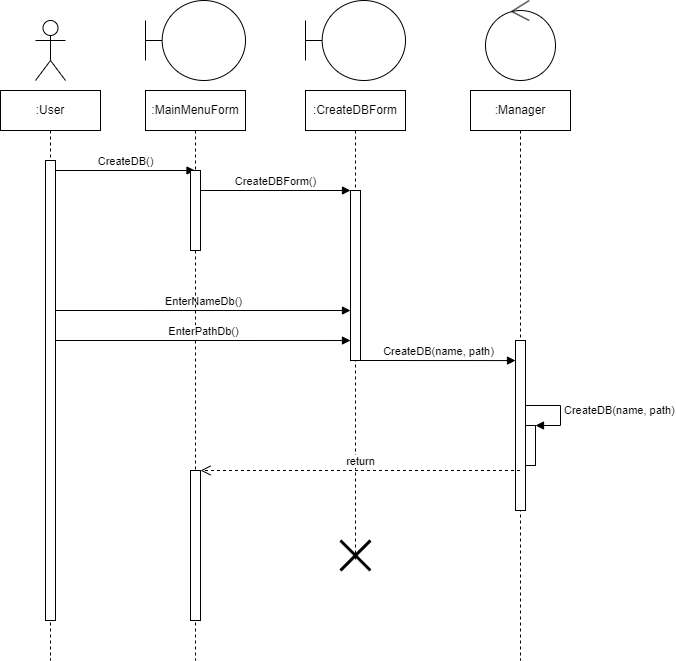

The diagram above was exported from draw.io. Its source (the exported page's mxGraphModel, read from the mxfile embedded in the PNG):
<mxGraphModel dx="1662" dy="734" grid="1" gridSize="10" guides="1" tooltips="1" connect="1" arrows="1" fold="1" page="1" pageScale="1" pageWidth="827" pageHeight="1169" math="0" shadow="0">
  <root>
    <mxCell id="0" />
    <mxCell id="1" parent="0" />
    <mxCell id="fpTBuvJJd9SW1sbToSoE-1" value="" style="shape=umlActor;verticalLabelPosition=bottom;verticalAlign=top;html=1;" vertex="1" parent="1">
      <mxGeometry x="130" y="170" width="30" height="60" as="geometry" />
    </mxCell>
    <mxCell id="fpTBuvJJd9SW1sbToSoE-3" value=":User" style="shape=umlLifeline;perimeter=lifelinePerimeter;whiteSpace=wrap;html=1;container=1;collapsible=0;recursiveResize=0;outlineConnect=0;" vertex="1" parent="1">
      <mxGeometry x="95" y="240" width="100" height="570" as="geometry" />
    </mxCell>
    <mxCell id="fpTBuvJJd9SW1sbToSoE-5" value="" style="html=1;points=[];perimeter=orthogonalPerimeter;" vertex="1" parent="fpTBuvJJd9SW1sbToSoE-3">
      <mxGeometry x="45" y="70" width="10" height="460" as="geometry" />
    </mxCell>
    <mxCell id="fpTBuvJJd9SW1sbToSoE-21" value="CreateDB()" style="html=1;verticalAlign=bottom;endArrow=block;rounded=0;" edge="1" parent="fpTBuvJJd9SW1sbToSoE-3" target="fpTBuvJJd9SW1sbToSoE-13">
      <mxGeometry width="80" relative="1" as="geometry">
        <mxPoint x="55" y="80" as="sourcePoint" />
        <mxPoint x="165" y="80" as="targetPoint" />
      </mxGeometry>
    </mxCell>
    <mxCell id="fpTBuvJJd9SW1sbToSoE-23" value="EnterNameDb()" style="html=1;verticalAlign=bottom;endArrow=block;rounded=0;entryX=0;entryY=0.706;entryDx=0;entryDy=0;entryPerimeter=0;" edge="1" parent="fpTBuvJJd9SW1sbToSoE-3" target="fpTBuvJJd9SW1sbToSoE-17">
      <mxGeometry width="80" relative="1" as="geometry">
        <mxPoint x="55" y="220" as="sourcePoint" />
        <mxPoint x="194.5" y="220" as="targetPoint" />
      </mxGeometry>
    </mxCell>
    <mxCell id="fpTBuvJJd9SW1sbToSoE-6" value="" style="shape=umlBoundary;whiteSpace=wrap;html=1;" vertex="1" parent="1">
      <mxGeometry x="240" y="150" width="100" height="80" as="geometry" />
    </mxCell>
    <mxCell id="fpTBuvJJd9SW1sbToSoE-11" value="" style="shape=umlBoundary;whiteSpace=wrap;html=1;" vertex="1" parent="1">
      <mxGeometry x="400" y="150" width="100" height="80" as="geometry" />
    </mxCell>
    <mxCell id="fpTBuvJJd9SW1sbToSoE-12" value="" style="ellipse;shape=umlControl;whiteSpace=wrap;html=1;" vertex="1" parent="1">
      <mxGeometry x="580" y="150" width="70" height="80" as="geometry" />
    </mxCell>
    <mxCell id="fpTBuvJJd9SW1sbToSoE-13" value=":MainMenuForm" style="shape=umlLifeline;perimeter=lifelinePerimeter;whiteSpace=wrap;html=1;container=1;collapsible=0;recursiveResize=0;outlineConnect=0;" vertex="1" parent="1">
      <mxGeometry x="240" y="240" width="100" height="570" as="geometry" />
    </mxCell>
    <mxCell id="fpTBuvJJd9SW1sbToSoE-16" value="" style="html=1;points=[];perimeter=orthogonalPerimeter;" vertex="1" parent="fpTBuvJJd9SW1sbToSoE-13">
      <mxGeometry x="45" y="80" width="10" height="80" as="geometry" />
    </mxCell>
    <mxCell id="fpTBuvJJd9SW1sbToSoE-22" value="CreateDBForm()" style="html=1;verticalAlign=bottom;endArrow=block;rounded=0;" edge="1" parent="fpTBuvJJd9SW1sbToSoE-13" target="fpTBuvJJd9SW1sbToSoE-17">
      <mxGeometry width="80" relative="1" as="geometry">
        <mxPoint x="55" y="100" as="sourcePoint" />
        <mxPoint x="194.5" y="100" as="targetPoint" />
      </mxGeometry>
    </mxCell>
    <mxCell id="fpTBuvJJd9SW1sbToSoE-24" value="EnterPathDb()" style="html=1;verticalAlign=bottom;endArrow=block;rounded=0;entryX=0;entryY=0.706;entryDx=0;entryDy=0;entryPerimeter=0;" edge="1" parent="fpTBuvJJd9SW1sbToSoE-13">
      <mxGeometry width="80" relative="1" as="geometry">
        <mxPoint x="-90" y="250" as="sourcePoint" />
        <mxPoint x="205" y="250.01999999999998" as="targetPoint" />
      </mxGeometry>
    </mxCell>
    <mxCell id="fpTBuvJJd9SW1sbToSoE-31" value="" style="html=1;points=[];perimeter=orthogonalPerimeter;" vertex="1" parent="fpTBuvJJd9SW1sbToSoE-13">
      <mxGeometry x="45" y="380" width="10" height="150" as="geometry" />
    </mxCell>
    <mxCell id="fpTBuvJJd9SW1sbToSoE-14" value=":CreateDBForm" style="shape=umlLifeline;perimeter=lifelinePerimeter;whiteSpace=wrap;html=1;container=1;collapsible=0;recursiveResize=0;outlineConnect=0;" vertex="1" parent="1">
      <mxGeometry x="400" y="240" width="100" height="470" as="geometry" />
    </mxCell>
    <mxCell id="fpTBuvJJd9SW1sbToSoE-17" value="" style="html=1;points=[];perimeter=orthogonalPerimeter;" vertex="1" parent="fpTBuvJJd9SW1sbToSoE-14">
      <mxGeometry x="45" y="100" width="10" height="170" as="geometry" />
    </mxCell>
    <mxCell id="fpTBuvJJd9SW1sbToSoE-15" value=":Manager" style="shape=umlLifeline;perimeter=lifelinePerimeter;whiteSpace=wrap;html=1;container=1;collapsible=0;recursiveResize=0;outlineConnect=0;" vertex="1" parent="1">
      <mxGeometry x="565" y="240" width="100" height="570" as="geometry" />
    </mxCell>
    <mxCell id="fpTBuvJJd9SW1sbToSoE-18" value="" style="html=1;points=[];perimeter=orthogonalPerimeter;" vertex="1" parent="fpTBuvJJd9SW1sbToSoE-15">
      <mxGeometry x="45" y="250" width="10" height="170" as="geometry" />
    </mxCell>
    <mxCell id="fpTBuvJJd9SW1sbToSoE-25" value="CreateDB(name, path)" style="html=1;verticalAlign=bottom;endArrow=block;rounded=0;entryX=0;entryY=0.118;entryDx=0;entryDy=0;entryPerimeter=0;" edge="1" parent="fpTBuvJJd9SW1sbToSoE-15" target="fpTBuvJJd9SW1sbToSoE-18">
      <mxGeometry width="80" relative="1" as="geometry">
        <mxPoint x="-110" y="270" as="sourcePoint" />
        <mxPoint x="185" y="270.02" as="targetPoint" />
      </mxGeometry>
    </mxCell>
    <mxCell id="fpTBuvJJd9SW1sbToSoE-27" value="" style="html=1;points=[];perimeter=orthogonalPerimeter;" vertex="1" parent="fpTBuvJJd9SW1sbToSoE-15">
      <mxGeometry x="55" y="335" width="10" height="40" as="geometry" />
    </mxCell>
    <mxCell id="fpTBuvJJd9SW1sbToSoE-28" value="&lt;span style=&quot;text-align: center;&quot;&gt;CreateDB(name, path)&lt;/span&gt;" style="edgeStyle=orthogonalEdgeStyle;html=1;align=left;spacingLeft=2;endArrow=block;rounded=0;entryX=1;entryY=0;" edge="1" target="fpTBuvJJd9SW1sbToSoE-27" parent="fpTBuvJJd9SW1sbToSoE-15" source="fpTBuvJJd9SW1sbToSoE-18">
      <mxGeometry relative="1" as="geometry">
        <mxPoint x="60" y="315" as="sourcePoint" />
        <Array as="points">
          <mxPoint x="90" y="315" />
          <mxPoint x="90" y="335" />
        </Array>
      </mxGeometry>
    </mxCell>
    <mxCell id="fpTBuvJJd9SW1sbToSoE-30" value="return" style="html=1;verticalAlign=bottom;endArrow=open;dashed=1;endSize=8;rounded=0;" edge="1" parent="1" source="fpTBuvJJd9SW1sbToSoE-15" target="fpTBuvJJd9SW1sbToSoE-31">
      <mxGeometry relative="1" as="geometry">
        <mxPoint x="490" y="650" as="sourcePoint" />
        <mxPoint x="410" y="650" as="targetPoint" />
      </mxGeometry>
    </mxCell>
    <mxCell id="fpTBuvJJd9SW1sbToSoE-36" value="" style="shape=umlDestroy;whiteSpace=wrap;html=1;strokeWidth=3;strokeColor=default;" vertex="1" parent="1">
      <mxGeometry x="435" y="690" width="30" height="30" as="geometry" />
    </mxCell>
  </root>
</mxGraphModel>